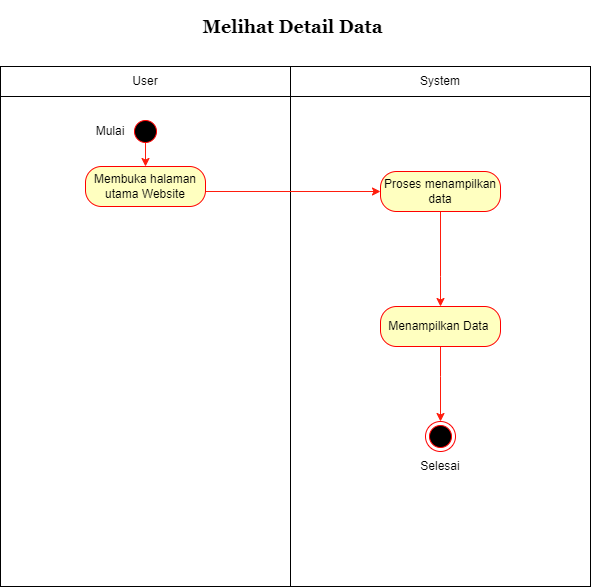

The diagram above was exported from draw.io. Its source (the exported page's mxGraphModel, read from the mxfile embedded in the PNG):
<mxGraphModel dx="702" dy="811" grid="1" gridSize="10" guides="1" tooltips="1" connect="1" arrows="1" fold="1" page="1" pageScale="1" pageWidth="850" pageHeight="1100" math="0" shadow="0">
  <root>
    <mxCell id="tWClnupujHhDviGSLCkl-0" />
    <mxCell id="tWClnupujHhDviGSLCkl-1" parent="tWClnupujHhDviGSLCkl-0" />
    <mxCell id="2b8xgMoRTeMIJwEseeIv-0" value="" style="rounded=0;whiteSpace=wrap;html=1;" vertex="1" parent="tWClnupujHhDviGSLCkl-1">
      <mxGeometry x="1420" y="120" width="290" height="520" as="geometry" />
    </mxCell>
    <mxCell id="2b8xgMoRTeMIJwEseeIv-1" value="" style="rounded=0;whiteSpace=wrap;html=1;" vertex="1" parent="tWClnupujHhDviGSLCkl-1">
      <mxGeometry x="1710" y="120" width="300" height="520" as="geometry" />
    </mxCell>
    <mxCell id="2b8xgMoRTeMIJwEseeIv-2" value="" style="edgeStyle=orthogonalEdgeStyle;rounded=0;orthogonalLoop=1;jettySize=auto;html=1;strokeColor=#FF1D0D;" edge="1" parent="tWClnupujHhDviGSLCkl-1">
      <mxGeometry relative="1" as="geometry">
        <mxPoint x="1565" y="190" as="sourcePoint" />
        <mxPoint x="1565" y="220" as="targetPoint" />
      </mxGeometry>
    </mxCell>
    <mxCell id="2b8xgMoRTeMIJwEseeIv-3" value="User" style="rounded=0;whiteSpace=wrap;html=1;" vertex="1" parent="tWClnupujHhDviGSLCkl-1">
      <mxGeometry x="1420" y="120" width="290" height="30" as="geometry" />
    </mxCell>
    <mxCell id="2b8xgMoRTeMIJwEseeIv-4" value="System" style="rounded=0;whiteSpace=wrap;html=1;" vertex="1" parent="tWClnupujHhDviGSLCkl-1">
      <mxGeometry x="1710" y="120" width="300" height="30" as="geometry" />
    </mxCell>
    <mxCell id="2b8xgMoRTeMIJwEseeIv-5" value="" style="ellipse;html=1;shape=startState;fillColor=#000000;strokeColor=#ff0000;" vertex="1" parent="tWClnupujHhDviGSLCkl-1">
      <mxGeometry x="1550" y="170" width="30" height="30" as="geometry" />
    </mxCell>
    <mxCell id="2b8xgMoRTeMIJwEseeIv-6" style="edgeStyle=orthogonalEdgeStyle;rounded=0;orthogonalLoop=1;jettySize=auto;html=1;strokeColor=#FF1D0D;exitX=1;exitY=0.5;exitDx=0;exitDy=0;" edge="1" parent="tWClnupujHhDviGSLCkl-1" source="2b8xgMoRTeMIJwEseeIv-12" target="2b8xgMoRTeMIJwEseeIv-9">
      <mxGeometry relative="1" as="geometry">
        <mxPoint x="1625" y="320" as="sourcePoint" />
        <Array as="points">
          <mxPoint x="1625" y="245" />
        </Array>
      </mxGeometry>
    </mxCell>
    <mxCell id="2b8xgMoRTeMIJwEseeIv-7" value="" style="ellipse;html=1;shape=endState;fillColor=#000000;strokeColor=#ff0000;" vertex="1" parent="tWClnupujHhDviGSLCkl-1">
      <mxGeometry x="1845" y="475" width="30" height="30" as="geometry" />
    </mxCell>
    <mxCell id="2b8xgMoRTeMIJwEseeIv-8" value="" style="edgeStyle=orthogonalEdgeStyle;rounded=0;orthogonalLoop=1;jettySize=auto;html=1;strokeColor=#FF1D0D;" edge="1" parent="tWClnupujHhDviGSLCkl-1" target="2b8xgMoRTeMIJwEseeIv-11">
      <mxGeometry relative="1" as="geometry">
        <mxPoint x="1855" y="430" as="targetPoint" />
        <mxPoint x="1870" y="260" as="sourcePoint" />
        <Array as="points">
          <mxPoint x="1860" y="330" />
          <mxPoint x="1860" y="330" />
        </Array>
      </mxGeometry>
    </mxCell>
    <mxCell id="2b8xgMoRTeMIJwEseeIv-9" value="Proses menampilkan data" style="rounded=1;whiteSpace=wrap;html=1;arcSize=40;fontColor=#000000;fillColor=#ffffc0;strokeColor=#ff0000;" vertex="1" parent="tWClnupujHhDviGSLCkl-1">
      <mxGeometry x="1800" y="225" width="120" height="40" as="geometry" />
    </mxCell>
    <mxCell id="2b8xgMoRTeMIJwEseeIv-10" value="" style="edgeStyle=orthogonalEdgeStyle;rounded=0;orthogonalLoop=1;jettySize=auto;html=1;strokeColor=#FF1D0D;entryX=0.5;entryY=0;entryDx=0;entryDy=0;" edge="1" parent="tWClnupujHhDviGSLCkl-1" source="2b8xgMoRTeMIJwEseeIv-11" target="2b8xgMoRTeMIJwEseeIv-7">
      <mxGeometry relative="1" as="geometry">
        <mxPoint x="1870" y="520" as="targetPoint" />
        <Array as="points">
          <mxPoint x="1860" y="430" />
          <mxPoint x="1860" y="430" />
        </Array>
      </mxGeometry>
    </mxCell>
    <mxCell id="2b8xgMoRTeMIJwEseeIv-11" value="Menampilkan Data&amp;nbsp;" style="rounded=1;whiteSpace=wrap;html=1;arcSize=40;fontColor=#000000;fillColor=#ffffc0;strokeColor=#ff0000;" vertex="1" parent="tWClnupujHhDviGSLCkl-1">
      <mxGeometry x="1800" y="360" width="120" height="40" as="geometry" />
    </mxCell>
    <mxCell id="2b8xgMoRTeMIJwEseeIv-12" value="Membuka halaman utama Website" style="rounded=1;whiteSpace=wrap;html=1;arcSize=40;fontColor=#000000;fillColor=#ffffc0;strokeColor=#ff0000;" vertex="1" parent="tWClnupujHhDviGSLCkl-1">
      <mxGeometry x="1505" y="220" width="120" height="40" as="geometry" />
    </mxCell>
    <mxCell id="2b8xgMoRTeMIJwEseeIv-13" value="Mulai" style="text;html=1;strokeColor=none;fillColor=none;align=center;verticalAlign=middle;whiteSpace=wrap;rounded=0;" vertex="1" parent="tWClnupujHhDviGSLCkl-1">
      <mxGeometry x="1510" y="175" width="40" height="20" as="geometry" />
    </mxCell>
    <mxCell id="2b8xgMoRTeMIJwEseeIv-14" value="Selesai" style="text;html=1;strokeColor=none;fillColor=none;align=center;verticalAlign=middle;whiteSpace=wrap;rounded=0;" vertex="1" parent="tWClnupujHhDviGSLCkl-1">
      <mxGeometry x="1840" y="510" width="40" height="20" as="geometry" />
    </mxCell>
    <mxCell id="2b8xgMoRTeMIJwEseeIv-15" value="&lt;h4&gt;&lt;font style=&quot;font-size: 18px&quot; face=&quot;Georgia&quot;&gt;Melihat Detail Data&lt;/font&gt;&lt;/h4&gt;" style="text;html=1;strokeColor=none;fillColor=none;align=center;verticalAlign=middle;whiteSpace=wrap;rounded=0;" vertex="1" parent="tWClnupujHhDviGSLCkl-1">
      <mxGeometry x="1580" y="70" width="265" height="20" as="geometry" />
    </mxCell>
  </root>
</mxGraphModel>